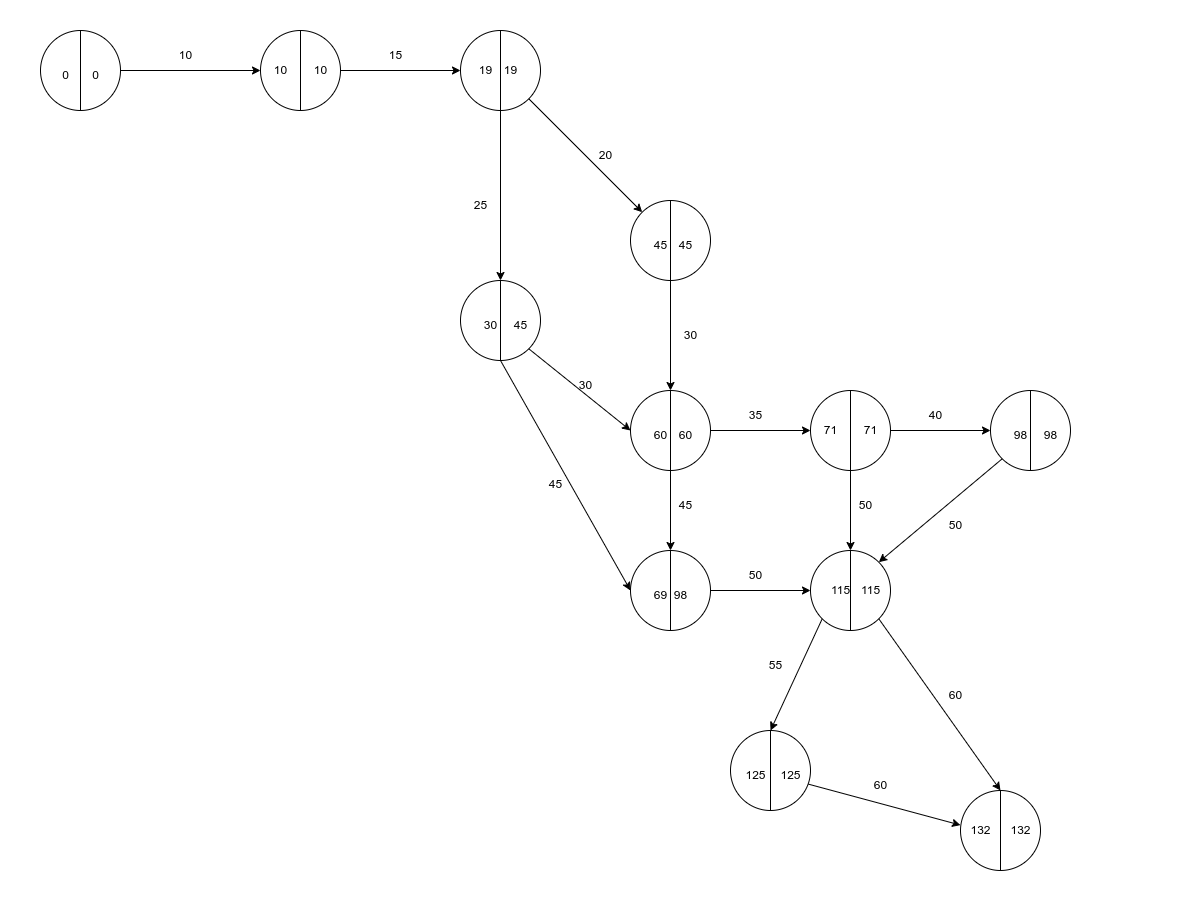

The diagram above was exported from draw.io. Its source (the exported page's mxGraphModel, read from the mxfile embedded in the PNG):
<mxGraphModel dx="648" dy="475" grid="1" gridSize="10" guides="1" tooltips="1" connect="1" arrows="1" fold="1" page="1" pageScale="1.5" pageWidth="100" pageHeight="100" background="none" math="0" shadow="0">
  <root>
    <mxCell id="0" style=";html=1;" />
    <mxCell id="1" style=";html=1;" parent="0" />
    <mxCell id="WrBmBxjgsZZIwlOztwC2-15" style="edgeStyle=orthogonalEdgeStyle;rounded=0;orthogonalLoop=1;jettySize=auto;html=1;entryX=0;entryY=0.5;entryDx=0;entryDy=0;" edge="1" parent="1" source="WrBmBxjgsZZIwlOztwC2-1" target="WrBmBxjgsZZIwlOztwC2-2">
      <mxGeometry relative="1" as="geometry" />
    </mxCell>
    <mxCell id="WrBmBxjgsZZIwlOztwC2-1" value="" style="shape=lineEllipse;line=vertical;perimeter=ellipsePerimeter;whiteSpace=wrap;html=1;backgroundOutline=1;" vertex="1" parent="1">
      <mxGeometry x="340" y="180" width="80" height="80" as="geometry" />
    </mxCell>
    <mxCell id="WrBmBxjgsZZIwlOztwC2-16" style="edgeStyle=orthogonalEdgeStyle;rounded=0;orthogonalLoop=1;jettySize=auto;html=1;entryX=0;entryY=0.5;entryDx=0;entryDy=0;" edge="1" parent="1" source="WrBmBxjgsZZIwlOztwC2-2" target="WrBmBxjgsZZIwlOztwC2-3">
      <mxGeometry relative="1" as="geometry" />
    </mxCell>
    <mxCell id="WrBmBxjgsZZIwlOztwC2-2" value="" style="shape=lineEllipse;line=vertical;perimeter=ellipsePerimeter;whiteSpace=wrap;html=1;backgroundOutline=1;" vertex="1" parent="1">
      <mxGeometry x="560" y="180" width="80" height="80" as="geometry" />
    </mxCell>
    <mxCell id="WrBmBxjgsZZIwlOztwC2-22" style="edgeStyle=orthogonalEdgeStyle;rounded=0;orthogonalLoop=1;jettySize=auto;html=1;entryX=0.5;entryY=0;entryDx=0;entryDy=0;" edge="1" parent="1" source="WrBmBxjgsZZIwlOztwC2-3" target="WrBmBxjgsZZIwlOztwC2-6">
      <mxGeometry relative="1" as="geometry" />
    </mxCell>
    <mxCell id="WrBmBxjgsZZIwlOztwC2-3" value="" style="shape=lineEllipse;line=vertical;perimeter=ellipsePerimeter;whiteSpace=wrap;html=1;backgroundOutline=1;" vertex="1" parent="1">
      <mxGeometry x="760" y="180" width="80" height="80" as="geometry" />
    </mxCell>
    <mxCell id="WrBmBxjgsZZIwlOztwC2-37" style="edgeStyle=orthogonalEdgeStyle;rounded=0;orthogonalLoop=1;jettySize=auto;html=1;entryX=0.5;entryY=0;entryDx=0;entryDy=0;" edge="1" parent="1" source="WrBmBxjgsZZIwlOztwC2-5" target="WrBmBxjgsZZIwlOztwC2-7">
      <mxGeometry relative="1" as="geometry" />
    </mxCell>
    <mxCell id="WrBmBxjgsZZIwlOztwC2-5" value="" style="shape=lineEllipse;line=vertical;perimeter=ellipsePerimeter;whiteSpace=wrap;html=1;backgroundOutline=1;" vertex="1" parent="1">
      <mxGeometry x="930" y="350" width="80" height="80" as="geometry" />
    </mxCell>
    <mxCell id="WrBmBxjgsZZIwlOztwC2-6" value="" style="shape=lineEllipse;line=vertical;perimeter=ellipsePerimeter;whiteSpace=wrap;html=1;backgroundOutline=1;" vertex="1" parent="1">
      <mxGeometry x="760" y="430" width="80" height="80" as="geometry" />
    </mxCell>
    <mxCell id="WrBmBxjgsZZIwlOztwC2-23" style="edgeStyle=orthogonalEdgeStyle;rounded=0;orthogonalLoop=1;jettySize=auto;html=1;" edge="1" parent="1" source="WrBmBxjgsZZIwlOztwC2-7" target="WrBmBxjgsZZIwlOztwC2-9">
      <mxGeometry relative="1" as="geometry" />
    </mxCell>
    <mxCell id="WrBmBxjgsZZIwlOztwC2-65" style="edgeStyle=orthogonalEdgeStyle;rounded=0;orthogonalLoop=1;jettySize=auto;html=1;entryX=0.5;entryY=0;entryDx=0;entryDy=0;" edge="1" parent="1" source="WrBmBxjgsZZIwlOztwC2-7" target="WrBmBxjgsZZIwlOztwC2-8">
      <mxGeometry relative="1" as="geometry" />
    </mxCell>
    <mxCell id="WrBmBxjgsZZIwlOztwC2-7" value="" style="shape=lineEllipse;line=vertical;perimeter=ellipsePerimeter;whiteSpace=wrap;html=1;backgroundOutline=1;" vertex="1" parent="1">
      <mxGeometry x="930" y="540" width="80" height="80" as="geometry" />
    </mxCell>
    <mxCell id="WrBmBxjgsZZIwlOztwC2-29" style="edgeStyle=orthogonalEdgeStyle;rounded=0;orthogonalLoop=1;jettySize=auto;html=1;entryX=0;entryY=0.5;entryDx=0;entryDy=0;" edge="1" parent="1" source="WrBmBxjgsZZIwlOztwC2-8" target="WrBmBxjgsZZIwlOztwC2-11">
      <mxGeometry relative="1" as="geometry" />
    </mxCell>
    <mxCell id="WrBmBxjgsZZIwlOztwC2-8" value="" style="shape=lineEllipse;line=vertical;perimeter=ellipsePerimeter;whiteSpace=wrap;html=1;backgroundOutline=1;" vertex="1" parent="1">
      <mxGeometry x="930" y="700" width="80" height="80" as="geometry" />
    </mxCell>
    <mxCell id="WrBmBxjgsZZIwlOztwC2-24" style="edgeStyle=orthogonalEdgeStyle;rounded=0;orthogonalLoop=1;jettySize=auto;html=1;" edge="1" parent="1" source="WrBmBxjgsZZIwlOztwC2-9" target="WrBmBxjgsZZIwlOztwC2-10">
      <mxGeometry relative="1" as="geometry" />
    </mxCell>
    <mxCell id="WrBmBxjgsZZIwlOztwC2-27" style="edgeStyle=orthogonalEdgeStyle;rounded=0;orthogonalLoop=1;jettySize=auto;html=1;entryX=0.5;entryY=0;entryDx=0;entryDy=0;" edge="1" parent="1" source="WrBmBxjgsZZIwlOztwC2-9" target="WrBmBxjgsZZIwlOztwC2-11">
      <mxGeometry relative="1" as="geometry" />
    </mxCell>
    <mxCell id="WrBmBxjgsZZIwlOztwC2-9" value="" style="shape=lineEllipse;line=vertical;perimeter=ellipsePerimeter;whiteSpace=wrap;html=1;backgroundOutline=1;" vertex="1" parent="1">
      <mxGeometry x="1110" y="540" width="80" height="80" as="geometry" />
    </mxCell>
    <mxCell id="WrBmBxjgsZZIwlOztwC2-10" value="" style="shape=lineEllipse;line=vertical;perimeter=ellipsePerimeter;whiteSpace=wrap;html=1;backgroundOutline=1;" vertex="1" parent="1">
      <mxGeometry x="1290" y="540" width="80" height="80" as="geometry" />
    </mxCell>
    <mxCell id="WrBmBxjgsZZIwlOztwC2-11" value="" style="shape=lineEllipse;line=vertical;perimeter=ellipsePerimeter;whiteSpace=wrap;html=1;backgroundOutline=1;" vertex="1" parent="1">
      <mxGeometry x="1110" y="700" width="80" height="80" as="geometry" />
    </mxCell>
    <mxCell id="WrBmBxjgsZZIwlOztwC2-13" value="" style="shape=lineEllipse;line=vertical;perimeter=ellipsePerimeter;whiteSpace=wrap;html=1;backgroundOutline=1;" vertex="1" parent="1">
      <mxGeometry x="1030" y="880" width="80" height="80" as="geometry" />
    </mxCell>
    <mxCell id="WrBmBxjgsZZIwlOztwC2-14" value="" style="shape=lineEllipse;line=vertical;perimeter=ellipsePerimeter;whiteSpace=wrap;html=1;backgroundOutline=1;" vertex="1" parent="1">
      <mxGeometry x="1260" y="940" width="80" height="80" as="geometry" />
    </mxCell>
    <mxCell id="WrBmBxjgsZZIwlOztwC2-21" value="" style="endArrow=classic;html=1;rounded=0;entryX=0;entryY=0;entryDx=0;entryDy=0;exitX=1;exitY=1;exitDx=0;exitDy=0;" edge="1" parent="1" source="WrBmBxjgsZZIwlOztwC2-3" target="WrBmBxjgsZZIwlOztwC2-5">
      <mxGeometry width="50" height="50" relative="1" as="geometry">
        <mxPoint x="850" y="330" as="sourcePoint" />
        <mxPoint x="900" y="280" as="targetPoint" />
      </mxGeometry>
    </mxCell>
    <mxCell id="WrBmBxjgsZZIwlOztwC2-30" value="" style="endArrow=classic;html=1;rounded=0;entryX=0;entryY=0.5;entryDx=0;entryDy=0;exitX=1;exitY=1;exitDx=0;exitDy=0;" edge="1" parent="1" source="WrBmBxjgsZZIwlOztwC2-6" target="WrBmBxjgsZZIwlOztwC2-7">
      <mxGeometry width="50" height="50" relative="1" as="geometry">
        <mxPoint x="847" y="510" as="sourcePoint" />
        <mxPoint x="907" y="550" as="targetPoint" />
      </mxGeometry>
    </mxCell>
    <mxCell id="WrBmBxjgsZZIwlOztwC2-31" value="" style="endArrow=classic;html=1;rounded=0;entryX=0;entryY=0.5;entryDx=0;entryDy=0;exitX=0.5;exitY=1;exitDx=0;exitDy=0;" edge="1" parent="1" source="WrBmBxjgsZZIwlOztwC2-6" target="WrBmBxjgsZZIwlOztwC2-8">
      <mxGeometry width="50" height="50" relative="1" as="geometry">
        <mxPoint x="810" y="590" as="sourcePoint" />
        <mxPoint x="900" y="670" as="targetPoint" />
      </mxGeometry>
    </mxCell>
    <mxCell id="WrBmBxjgsZZIwlOztwC2-32" value="" style="endArrow=classic;html=1;rounded=0;exitX=0;exitY=1;exitDx=0;exitDy=0;entryX=1;entryY=0;entryDx=0;entryDy=0;" edge="1" parent="1" source="WrBmBxjgsZZIwlOztwC2-10" target="WrBmBxjgsZZIwlOztwC2-11">
      <mxGeometry width="50" height="50" relative="1" as="geometry">
        <mxPoint x="1250" y="640" as="sourcePoint" />
        <mxPoint x="1200" y="690" as="targetPoint" />
      </mxGeometry>
    </mxCell>
    <mxCell id="WrBmBxjgsZZIwlOztwC2-33" value="" style="endArrow=classic;html=1;rounded=0;exitX=0;exitY=1;exitDx=0;exitDy=0;entryX=0.5;entryY=0;entryDx=0;entryDy=0;" edge="1" parent="1" source="WrBmBxjgsZZIwlOztwC2-11" target="WrBmBxjgsZZIwlOztwC2-13">
      <mxGeometry width="50" height="50" relative="1" as="geometry">
        <mxPoint x="1130" y="790" as="sourcePoint" />
        <mxPoint x="1050" y="870" as="targetPoint" />
      </mxGeometry>
    </mxCell>
    <mxCell id="WrBmBxjgsZZIwlOztwC2-34" value="" style="endArrow=classic;html=1;rounded=0;entryX=0.5;entryY=0;entryDx=0;entryDy=0;exitX=1;exitY=1;exitDx=0;exitDy=0;" edge="1" parent="1" source="WrBmBxjgsZZIwlOztwC2-11" target="WrBmBxjgsZZIwlOztwC2-14">
      <mxGeometry width="50" height="50" relative="1" as="geometry">
        <mxPoint x="1180" y="810" as="sourcePoint" />
        <mxPoint x="1270" y="900" as="targetPoint" />
      </mxGeometry>
    </mxCell>
    <mxCell id="WrBmBxjgsZZIwlOztwC2-38" value="0" style="text;html=1;align=center;verticalAlign=middle;resizable=0;points=[];autosize=1;strokeColor=none;fillColor=none;" vertex="1" parent="1">
      <mxGeometry x="380" y="210" width="30" height="30" as="geometry" />
    </mxCell>
    <mxCell id="WrBmBxjgsZZIwlOztwC2-39" value="0" style="text;html=1;align=center;verticalAlign=middle;resizable=0;points=[];autosize=1;strokeColor=none;fillColor=none;" vertex="1" parent="1">
      <mxGeometry x="350" y="210" width="30" height="30" as="geometry" />
    </mxCell>
    <mxCell id="WrBmBxjgsZZIwlOztwC2-41" value="10" style="text;html=1;align=center;verticalAlign=middle;resizable=0;points=[];autosize=1;strokeColor=none;fillColor=none;" vertex="1" parent="1">
      <mxGeometry x="465" y="190" width="40" height="30" as="geometry" />
    </mxCell>
    <mxCell id="WrBmBxjgsZZIwlOztwC2-42" value="10" style="text;html=1;align=center;verticalAlign=middle;resizable=0;points=[];autosize=1;strokeColor=none;fillColor=none;" vertex="1" parent="1">
      <mxGeometry x="560" y="205" width="40" height="30" as="geometry" />
    </mxCell>
    <mxCell id="WrBmBxjgsZZIwlOztwC2-43" value="10" style="text;html=1;align=center;verticalAlign=middle;resizable=0;points=[];autosize=1;strokeColor=none;fillColor=none;" vertex="1" parent="1">
      <mxGeometry x="600" y="205" width="40" height="30" as="geometry" />
    </mxCell>
    <mxCell id="WrBmBxjgsZZIwlOztwC2-44" value="15" style="text;html=1;align=center;verticalAlign=middle;resizable=0;points=[];autosize=1;strokeColor=none;fillColor=none;" vertex="1" parent="1">
      <mxGeometry x="675" y="190" width="40" height="30" as="geometry" />
    </mxCell>
    <mxCell id="WrBmBxjgsZZIwlOztwC2-47" value="20" style="text;html=1;align=center;verticalAlign=middle;resizable=0;points=[];autosize=1;strokeColor=none;fillColor=none;" vertex="1" parent="1">
      <mxGeometry x="885" y="290" width="40" height="30" as="geometry" />
    </mxCell>
    <mxCell id="WrBmBxjgsZZIwlOztwC2-48" value="30" style="text;html=1;align=center;verticalAlign=middle;resizable=0;points=[];autosize=1;strokeColor=none;fillColor=none;" vertex="1" parent="1">
      <mxGeometry x="865" y="520" width="40" height="30" as="geometry" />
    </mxCell>
    <mxCell id="WrBmBxjgsZZIwlOztwC2-49" value="45" style="text;html=1;align=center;verticalAlign=middle;resizable=0;points=[];autosize=1;strokeColor=none;fillColor=none;" vertex="1" parent="1">
      <mxGeometry x="965" y="380" width="40" height="30" as="geometry" />
    </mxCell>
    <mxCell id="WrBmBxjgsZZIwlOztwC2-50" value="45" style="text;html=1;align=center;verticalAlign=middle;resizable=0;points=[];autosize=1;strokeColor=none;fillColor=none;" vertex="1" parent="1">
      <mxGeometry x="940" y="380" width="40" height="30" as="geometry" />
    </mxCell>
    <mxCell id="WrBmBxjgsZZIwlOztwC2-51" value="60" style="text;html=1;align=center;verticalAlign=middle;resizable=0;points=[];autosize=1;strokeColor=none;fillColor=none;" vertex="1" parent="1">
      <mxGeometry x="965" y="570" width="40" height="30" as="geometry" />
    </mxCell>
    <mxCell id="WrBmBxjgsZZIwlOztwC2-52" value="60" style="text;html=1;align=center;verticalAlign=middle;resizable=0;points=[];autosize=1;strokeColor=none;fillColor=none;" vertex="1" parent="1">
      <mxGeometry x="940" y="570" width="40" height="30" as="geometry" />
    </mxCell>
    <mxCell id="WrBmBxjgsZZIwlOztwC2-53" value="45" style="text;html=1;align=center;verticalAlign=middle;resizable=0;points=[];autosize=1;strokeColor=none;fillColor=none;" vertex="1" parent="1">
      <mxGeometry x="800" y="460" width="40" height="30" as="geometry" />
    </mxCell>
    <mxCell id="WrBmBxjgsZZIwlOztwC2-54" value="30" style="text;html=1;align=center;verticalAlign=middle;resizable=0;points=[];autosize=1;strokeColor=none;fillColor=none;" vertex="1" parent="1">
      <mxGeometry x="770" y="460" width="40" height="30" as="geometry" />
    </mxCell>
    <mxCell id="WrBmBxjgsZZIwlOztwC2-55" value="71" style="text;html=1;align=center;verticalAlign=middle;resizable=0;points=[];autosize=1;strokeColor=none;fillColor=none;" vertex="1" parent="1">
      <mxGeometry x="1150" y="565" width="40" height="30" as="geometry" />
    </mxCell>
    <mxCell id="WrBmBxjgsZZIwlOztwC2-56" value="71" style="text;html=1;align=center;verticalAlign=middle;resizable=0;points=[];autosize=1;strokeColor=none;fillColor=none;" vertex="1" parent="1">
      <mxGeometry x="1110" y="565" width="40" height="30" as="geometry" />
    </mxCell>
    <mxCell id="WrBmBxjgsZZIwlOztwC2-57" value="35" style="text;html=1;align=center;verticalAlign=middle;resizable=0;points=[];autosize=1;strokeColor=none;fillColor=none;" vertex="1" parent="1">
      <mxGeometry x="1035" y="550" width="40" height="30" as="geometry" />
    </mxCell>
    <mxCell id="WrBmBxjgsZZIwlOztwC2-58" value="40" style="text;html=1;align=center;verticalAlign=middle;resizable=0;points=[];autosize=1;strokeColor=none;fillColor=none;" vertex="1" parent="1">
      <mxGeometry x="1215" y="550" width="40" height="30" as="geometry" />
    </mxCell>
    <mxCell id="WrBmBxjgsZZIwlOztwC2-59" value="98" style="text;html=1;align=center;verticalAlign=middle;resizable=0;points=[];autosize=1;strokeColor=none;fillColor=none;" vertex="1" parent="1">
      <mxGeometry x="1330" y="570" width="40" height="30" as="geometry" />
    </mxCell>
    <mxCell id="WrBmBxjgsZZIwlOztwC2-60" value="98" style="text;html=1;align=center;verticalAlign=middle;resizable=0;points=[];autosize=1;strokeColor=none;fillColor=none;" vertex="1" parent="1">
      <mxGeometry x="1300" y="570" width="40" height="30" as="geometry" />
    </mxCell>
    <mxCell id="WrBmBxjgsZZIwlOztwC2-61" value="115" style="text;html=1;align=center;verticalAlign=middle;resizable=0;points=[];autosize=1;strokeColor=none;fillColor=none;" vertex="1" parent="1">
      <mxGeometry x="1150" y="725" width="40" height="30" as="geometry" />
    </mxCell>
    <mxCell id="WrBmBxjgsZZIwlOztwC2-62" value="115" style="text;html=1;align=center;verticalAlign=middle;resizable=0;points=[];autosize=1;strokeColor=none;fillColor=none;" vertex="1" parent="1">
      <mxGeometry x="1120" y="725" width="40" height="30" as="geometry" />
    </mxCell>
    <mxCell id="WrBmBxjgsZZIwlOztwC2-63" value="69" style="text;html=1;align=center;verticalAlign=middle;resizable=0;points=[];autosize=1;strokeColor=none;fillColor=none;" vertex="1" parent="1">
      <mxGeometry x="940" y="730" width="40" height="30" as="geometry" />
    </mxCell>
    <mxCell id="WrBmBxjgsZZIwlOztwC2-64" value="98" style="text;html=1;align=center;verticalAlign=middle;resizable=0;points=[];autosize=1;strokeColor=none;fillColor=none;" vertex="1" parent="1">
      <mxGeometry x="960" y="730" width="40" height="30" as="geometry" />
    </mxCell>
    <mxCell id="WrBmBxjgsZZIwlOztwC2-66" value="45" style="text;html=1;align=center;verticalAlign=middle;resizable=0;points=[];autosize=1;strokeColor=none;fillColor=none;" vertex="1" parent="1">
      <mxGeometry x="835" y="619" width="40" height="30" as="geometry" />
    </mxCell>
    <mxCell id="WrBmBxjgsZZIwlOztwC2-67" value="50" style="text;html=1;align=center;verticalAlign=middle;resizable=0;points=[];autosize=1;strokeColor=none;fillColor=none;" vertex="1" parent="1">
      <mxGeometry x="1035" y="710" width="40" height="30" as="geometry" />
    </mxCell>
    <mxCell id="WrBmBxjgsZZIwlOztwC2-68" value="50" style="text;html=1;align=center;verticalAlign=middle;resizable=0;points=[];autosize=1;strokeColor=none;fillColor=none;" vertex="1" parent="1">
      <mxGeometry x="1235" y="660" width="40" height="30" as="geometry" />
    </mxCell>
    <mxCell id="WrBmBxjgsZZIwlOztwC2-69" value="45" style="text;html=1;align=center;verticalAlign=middle;resizable=0;points=[];autosize=1;strokeColor=none;fillColor=none;" vertex="1" parent="1">
      <mxGeometry x="965" y="640" width="40" height="30" as="geometry" />
    </mxCell>
    <mxCell id="WrBmBxjgsZZIwlOztwC2-70" value="50" style="text;html=1;align=center;verticalAlign=middle;resizable=0;points=[];autosize=1;strokeColor=none;fillColor=none;" vertex="1" parent="1">
      <mxGeometry x="1145" y="640" width="40" height="30" as="geometry" />
    </mxCell>
    <mxCell id="WrBmBxjgsZZIwlOztwC2-71" value="60" style="text;html=1;align=center;verticalAlign=middle;resizable=0;points=[];autosize=1;strokeColor=none;fillColor=none;" vertex="1" parent="1">
      <mxGeometry x="1235" y="830" width="40" height="30" as="geometry" />
    </mxCell>
    <mxCell id="WrBmBxjgsZZIwlOztwC2-72" value="55" style="text;html=1;align=center;verticalAlign=middle;resizable=0;points=[];autosize=1;strokeColor=none;fillColor=none;" vertex="1" parent="1">
      <mxGeometry x="1055" y="800" width="40" height="30" as="geometry" />
    </mxCell>
    <mxCell id="WrBmBxjgsZZIwlOztwC2-74" value="19" style="text;html=1;align=center;verticalAlign=middle;resizable=0;points=[];autosize=1;strokeColor=none;fillColor=none;" vertex="1" parent="1">
      <mxGeometry x="765" y="205" width="40" height="30" as="geometry" />
    </mxCell>
    <mxCell id="WrBmBxjgsZZIwlOztwC2-75" value="19" style="text;html=1;align=center;verticalAlign=middle;resizable=0;points=[];autosize=1;strokeColor=none;fillColor=none;" vertex="1" parent="1">
      <mxGeometry x="790" y="205" width="40" height="30" as="geometry" />
    </mxCell>
    <mxCell id="WrBmBxjgsZZIwlOztwC2-76" value="125" style="text;html=1;align=center;verticalAlign=middle;resizable=0;points=[];autosize=1;strokeColor=none;fillColor=none;" vertex="1" parent="1">
      <mxGeometry x="1035" y="910" width="40" height="30" as="geometry" />
    </mxCell>
    <mxCell id="WrBmBxjgsZZIwlOztwC2-77" value="125" style="text;html=1;align=center;verticalAlign=middle;resizable=0;points=[];autosize=1;strokeColor=none;fillColor=none;" vertex="1" parent="1">
      <mxGeometry x="1070" y="910" width="40" height="30" as="geometry" />
    </mxCell>
    <mxCell id="WrBmBxjgsZZIwlOztwC2-78" value="132" style="text;html=1;align=center;verticalAlign=middle;resizable=0;points=[];autosize=1;strokeColor=none;fillColor=none;" vertex="1" parent="1">
      <mxGeometry x="1260" y="965" width="40" height="30" as="geometry" />
    </mxCell>
    <mxCell id="WrBmBxjgsZZIwlOztwC2-79" value="132" style="text;html=1;align=center;verticalAlign=middle;resizable=0;points=[];autosize=1;strokeColor=none;fillColor=none;" vertex="1" parent="1">
      <mxGeometry x="1300" y="965" width="40" height="30" as="geometry" />
    </mxCell>
    <mxCell id="WrBmBxjgsZZIwlOztwC2-80" value="25" style="text;html=1;align=center;verticalAlign=middle;resizable=0;points=[];autosize=1;strokeColor=none;fillColor=none;" vertex="1" parent="1">
      <mxGeometry x="760" y="340" width="40" height="30" as="geometry" />
    </mxCell>
    <mxCell id="WrBmBxjgsZZIwlOztwC2-82" value="30" style="text;html=1;align=center;verticalAlign=middle;resizable=0;points=[];autosize=1;strokeColor=none;fillColor=none;" vertex="1" parent="1">
      <mxGeometry x="970" y="470" width="40" height="30" as="geometry" />
    </mxCell>
    <mxCell id="WrBmBxjgsZZIwlOztwC2-83" value="" style="endArrow=classic;html=1;rounded=0;exitX=0.95;exitY=0.789;exitDx=0;exitDy=0;exitPerimeter=0;" edge="1" parent="1" source="WrBmBxjgsZZIwlOztwC2-77" target="WrBmBxjgsZZIwlOztwC2-78">
      <mxGeometry width="50" height="50" relative="1" as="geometry">
        <mxPoint x="1125" y="935" as="sourcePoint" />
        <mxPoint x="1215" y="975" as="targetPoint" />
      </mxGeometry>
    </mxCell>
    <mxCell id="WrBmBxjgsZZIwlOztwC2-84" value="60" style="text;html=1;align=center;verticalAlign=middle;resizable=0;points=[];autosize=1;strokeColor=none;fillColor=none;" vertex="1" parent="1">
      <mxGeometry x="1160" y="920" width="40" height="30" as="geometry" />
    </mxCell>
  </root>
</mxGraphModel>